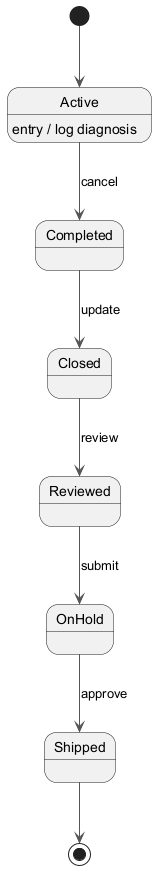

The diagram above was rendered by PlantUML. Its source (embedded in the PNG):
@startuml
skinparam backgroundColor #FFFFFF
skinparam classBackgroundColor #F1F8E9
skinparam classBorderColor #33691E
skinparam ArrowColor #555555
[*] --> Active
Active --> Completed : cancel
Active : entry / log diagnosis
Completed --> Closed : update
Closed --> Reviewed : review
Reviewed --> OnHold : submit
OnHold --> Shipped : approve
Shipped --> [*]
@enduml